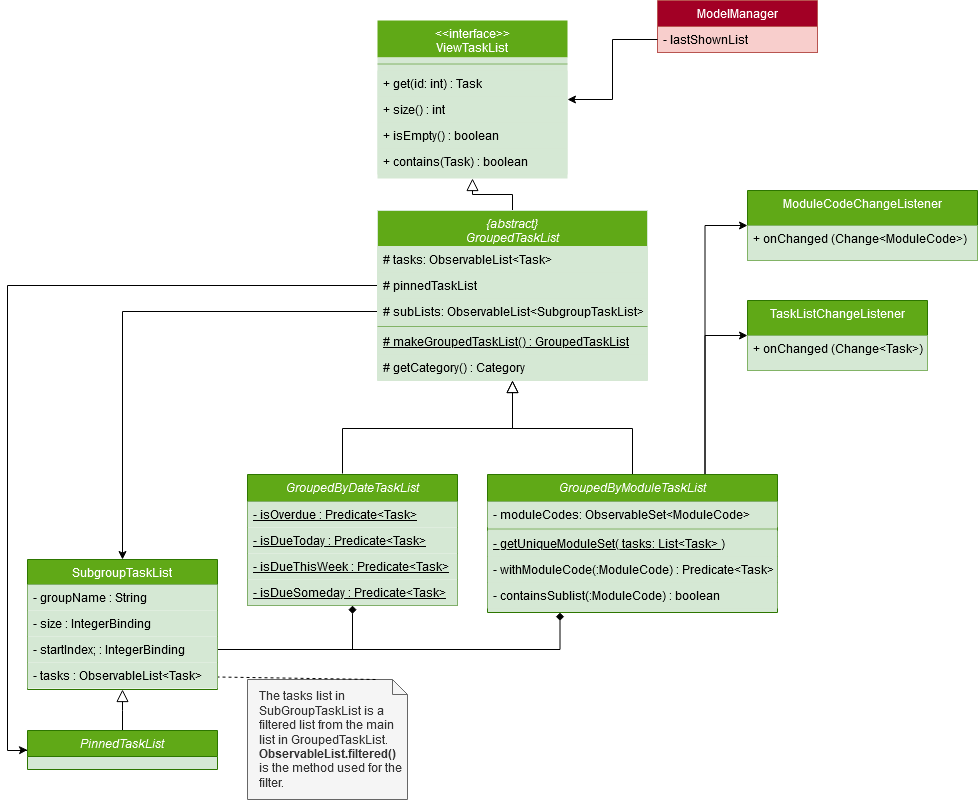

The diagram above was exported from draw.io. Its source (the exported page's mxGraphModel, read from the mxfile embedded in the PNG):
<mxGraphModel dx="2012" dy="641" grid="1" gridSize="10" guides="1" tooltips="1" connect="1" arrows="1" fold="1" page="1" pageScale="1" pageWidth="827" pageHeight="1169" math="0" shadow="0">
  <root>
    <mxCell id="WIyWlLk6GJQsqaUBKTNV-0" />
    <mxCell id="WIyWlLk6GJQsqaUBKTNV-1" parent="WIyWlLk6GJQsqaUBKTNV-0" />
    <mxCell id="zkfFHV4jXpPFQw0GAbJ--12" value="" style="endArrow=block;endSize=10;endFill=0;shadow=0;strokeWidth=1;rounded=0;edgeStyle=elbowEdgeStyle;elbow=vertical;entryX=0.5;entryY=1;entryDx=0;entryDy=0;" parent="WIyWlLk6GJQsqaUBKTNV-1" source="zkfFHV4jXpPFQw0GAbJ--6" target="zkfFHV4jXpPFQw0GAbJ--0" edge="1">
      <mxGeometry width="160" relative="1" as="geometry">
        <mxPoint x="180" y="284" as="sourcePoint" />
        <mxPoint x="297" y="270" as="targetPoint" />
      </mxGeometry>
    </mxCell>
    <mxCell id="OrdrLDbsiygVmOlIKMc1-15" value="" style="endArrow=block;endSize=10;endFill=0;shadow=0;strokeWidth=1;rounded=0;edgeStyle=elbowEdgeStyle;elbow=vertical;exitX=0.5;exitY=0;exitDx=0;exitDy=0;entryX=0.5;entryY=1;entryDx=0;entryDy=0;" edge="1" parent="WIyWlLk6GJQsqaUBKTNV-1" source="OrdrLDbsiygVmOlIKMc1-6" target="zkfFHV4jXpPFQw0GAbJ--6">
      <mxGeometry width="160" relative="1" as="geometry">
        <mxPoint x="305" y="320" as="sourcePoint" />
        <mxPoint x="320" y="499" as="targetPoint" />
        <Array as="points">
          <mxPoint x="370" y="528" />
          <mxPoint x="300" y="528" />
          <mxPoint x="320" y="528" />
        </Array>
      </mxGeometry>
    </mxCell>
    <mxCell id="OrdrLDbsiygVmOlIKMc1-62" value="" style="edgeStyle=orthogonalEdgeStyle;rounded=0;orthogonalLoop=1;jettySize=auto;html=1;" edge="1" parent="WIyWlLk6GJQsqaUBKTNV-1" source="OrdrLDbsiygVmOlIKMc1-5" target="OrdrLDbsiygVmOlIKMc1-31">
      <mxGeometry relative="1" as="geometry">
        <mxPoint x="120" y="397" as="targetPoint" />
      </mxGeometry>
    </mxCell>
    <mxCell id="OrdrLDbsiygVmOlIKMc1-26" value="" style="endArrow=block;endSize=10;endFill=0;shadow=0;strokeWidth=1;rounded=0;edgeStyle=elbowEdgeStyle;elbow=vertical;exitX=0.5;exitY=0;exitDx=0;exitDy=0;entryX=0.5;entryY=1;entryDx=0;entryDy=0;" edge="1" parent="WIyWlLk6GJQsqaUBKTNV-1" target="zkfFHV4jXpPFQw0GAbJ--6">
      <mxGeometry width="160" relative="1" as="geometry">
        <mxPoint x="165" y="573" as="sourcePoint" />
        <mxPoint x="295" y="483" as="targetPoint" />
        <Array as="points">
          <mxPoint x="230" y="528" />
          <mxPoint x="290" y="528" />
          <mxPoint x="270" y="528" />
          <mxPoint x="280" y="528" />
        </Array>
      </mxGeometry>
    </mxCell>
    <mxCell id="OrdrLDbsiygVmOlIKMc1-37" value="" style="endArrow=block;endSize=10;endFill=0;shadow=0;strokeWidth=1;rounded=0;edgeStyle=elbowEdgeStyle;elbow=vertical;entryX=0.5;entryY=1;entryDx=0;entryDy=0;" edge="1" source="OrdrLDbsiygVmOlIKMc1-39" target="OrdrLDbsiygVmOlIKMc1-31" parent="WIyWlLk6GJQsqaUBKTNV-1">
      <mxGeometry width="160" relative="1" as="geometry">
        <mxPoint x="-190" y="853" as="sourcePoint" />
        <mxPoint x="-73" y="839" as="targetPoint" />
      </mxGeometry>
    </mxCell>
    <mxCell id="zkfFHV4jXpPFQw0GAbJ--17" value="ModelManager" style="swimlane;fontStyle=0;align=center;verticalAlign=middle;childLayout=stackLayout;horizontal=1;startSize=26;horizontalStack=0;resizeParent=1;resizeLast=0;collapsible=1;marginBottom=0;rounded=0;shadow=0;strokeWidth=1;labelBackgroundColor=none;fillColor=#A20025;strokeColor=#b85450;fontFamily=Helvetica;fontColor=#FFFFFF;" parent="WIyWlLk6GJQsqaUBKTNV-1" vertex="1">
      <mxGeometry x="480" y="100" width="160" height="52" as="geometry">
        <mxRectangle x="508" y="120" width="160" height="26" as="alternateBounds" />
      </mxGeometry>
    </mxCell>
    <mxCell id="zkfFHV4jXpPFQw0GAbJ--18" value="- lastShownList" style="text;align=left;verticalAlign=top;spacingLeft=4;spacingRight=4;overflow=hidden;rotatable=0;points=[[0,0.5],[1,0.5]];portConstraint=eastwest;fillColor=#f8cecc;strokeColor=#b85450;" parent="zkfFHV4jXpPFQw0GAbJ--17" vertex="1">
      <mxGeometry y="26" width="160" height="26" as="geometry" />
    </mxCell>
    <mxCell id="OrdrLDbsiygVmOlIKMc1-65" style="edgeStyle=orthogonalEdgeStyle;rounded=0;orthogonalLoop=1;jettySize=auto;html=1;exitX=1;exitY=0.5;exitDx=0;exitDy=0;entryX=0.5;entryY=1;entryDx=0;entryDy=0;endArrow=diamond;endFill=1;" edge="1" parent="WIyWlLk6GJQsqaUBKTNV-1" source="OrdrLDbsiygVmOlIKMc1-36" target="OrdrLDbsiygVmOlIKMc1-19">
      <mxGeometry relative="1" as="geometry" />
    </mxCell>
    <mxCell id="OrdrLDbsiygVmOlIKMc1-66" style="edgeStyle=orthogonalEdgeStyle;rounded=0;orthogonalLoop=1;jettySize=auto;html=1;exitX=1;exitY=0.5;exitDx=0;exitDy=0;entryX=0.25;entryY=1;entryDx=0;entryDy=0;endArrow=diamond;endFill=1;" edge="1" parent="WIyWlLk6GJQsqaUBKTNV-1" source="OrdrLDbsiygVmOlIKMc1-36" target="OrdrLDbsiygVmOlIKMc1-6">
      <mxGeometry relative="1" as="geometry" />
    </mxCell>
    <mxCell id="OrdrLDbsiygVmOlIKMc1-67" style="edgeStyle=orthogonalEdgeStyle;rounded=0;orthogonalLoop=1;jettySize=auto;html=1;exitX=0;exitY=0.5;exitDx=0;exitDy=0;entryX=0;entryY=0.5;entryDx=0;entryDy=0;endArrow=classic;endFill=1;" edge="1" parent="WIyWlLk6GJQsqaUBKTNV-1" source="zkfFHV4jXpPFQw0GAbJ--7" target="OrdrLDbsiygVmOlIKMc1-39">
      <mxGeometry relative="1" as="geometry">
        <Array as="points">
          <mxPoint x="-170" y="385" />
          <mxPoint x="-170" y="850" />
          <mxPoint x="-150" y="850" />
        </Array>
      </mxGeometry>
    </mxCell>
    <mxCell id="OrdrLDbsiygVmOlIKMc1-74" style="edgeStyle=orthogonalEdgeStyle;rounded=0;orthogonalLoop=1;jettySize=auto;html=1;exitX=0;exitY=0.75;exitDx=0;exitDy=0;endArrow=classic;endFill=1;" edge="1" parent="WIyWlLk6GJQsqaUBKTNV-1" source="zkfFHV4jXpPFQw0GAbJ--17" target="zkfFHV4jXpPFQw0GAbJ--0">
      <mxGeometry relative="1" as="geometry" />
    </mxCell>
    <mxCell id="zkfFHV4jXpPFQw0GAbJ--0" value="&lt;&lt;interface&gt;&gt;&#10;ViewTaskList&#10;" style="swimlane;fontStyle=0;align=center;verticalAlign=top;childLayout=stackLayout;horizontal=1;startSize=37;horizontalStack=0;resizeParent=1;resizeLast=0;collapsible=1;marginBottom=0;rounded=0;shadow=0;strokeWidth=1;fillColor=#60a917;strokeColor=none;swimlaneFillColor=#D5E8D4;fontColor=#ffffff;" parent="WIyWlLk6GJQsqaUBKTNV-1" vertex="1">
      <mxGeometry x="200" y="120" width="190" height="158" as="geometry">
        <mxRectangle x="230" y="140" width="160" height="26" as="alternateBounds" />
      </mxGeometry>
    </mxCell>
    <mxCell id="OrdrLDbsiygVmOlIKMc1-99" value="" style="line;html=1;strokeWidth=1;align=left;verticalAlign=middle;spacingTop=-1;spacingLeft=3;spacingRight=3;rotatable=0;labelPosition=right;points=[];portConstraint=eastwest;fillColor=#d5e8d4;strokeColor=#82b366;shadow=0;gradientColor=none;" vertex="1" parent="zkfFHV4jXpPFQw0GAbJ--0">
      <mxGeometry y="37" width="190" height="13" as="geometry" />
    </mxCell>
    <mxCell id="OrdrLDbsiygVmOlIKMc1-0" value="+ get(id: int) : Task" style="text;align=left;verticalAlign=top;spacingLeft=4;spacingRight=4;overflow=hidden;rotatable=0;points=[[0,0.5],[1,0.5]];portConstraint=eastwest;fillColor=#d5e8d4;strokeColor=none;" vertex="1" parent="zkfFHV4jXpPFQw0GAbJ--0">
      <mxGeometry y="50" width="190" height="26" as="geometry" />
    </mxCell>
    <mxCell id="zkfFHV4jXpPFQw0GAbJ--2" value="+ size() : int" style="text;align=left;verticalAlign=top;spacingLeft=4;spacingRight=4;overflow=hidden;rotatable=0;points=[[0,0.5],[1,0.5]];portConstraint=eastwest;rounded=0;shadow=0;html=0;fillColor=#d5e8d4;strokeColor=none;" parent="zkfFHV4jXpPFQw0GAbJ--0" vertex="1">
      <mxGeometry y="76" width="190" height="26" as="geometry" />
    </mxCell>
    <mxCell id="zkfFHV4jXpPFQw0GAbJ--5" value="+ isEmpty() : boolean" style="text;align=left;verticalAlign=top;spacingLeft=4;spacingRight=4;overflow=hidden;rotatable=0;points=[[0,0.5],[1,0.5]];portConstraint=eastwest;fillColor=#d5e8d4;strokeColor=none;" parent="zkfFHV4jXpPFQw0GAbJ--0" vertex="1">
      <mxGeometry y="102" width="190" height="26" as="geometry" />
    </mxCell>
    <mxCell id="OrdrLDbsiygVmOlIKMc1-16" value="+ contains(Task) : boolean" style="text;align=left;verticalAlign=top;spacingLeft=4;spacingRight=4;overflow=hidden;rotatable=0;points=[[0,0.5],[1,0.5]];portConstraint=eastwest;fillColor=#d5e8d4;strokeColor=none;" vertex="1" parent="zkfFHV4jXpPFQw0GAbJ--0">
      <mxGeometry y="128" width="190" height="26" as="geometry" />
    </mxCell>
    <mxCell id="OrdrLDbsiygVmOlIKMc1-78" value="&lt;div&gt;The tasks list in SubGroupTaskList is a filtered list from the main list in GroupedTaskList.&lt;/div&gt;&lt;div&gt;&lt;b&gt;ObservableList.filtered()&lt;/b&gt; is the method used for the filter.&lt;br&gt;&lt;/div&gt;" style="shape=note;size=15;align=left;spacingLeft=10;html=1;whiteSpace=wrap;fillColor=#f5f5f5;strokeColor=#666666;fontColor=#333333;" vertex="1" parent="WIyWlLk6GJQsqaUBKTNV-1">
      <mxGeometry x="70" y="779" width="160" height="120" as="geometry" />
    </mxCell>
    <mxCell id="OrdrLDbsiygVmOlIKMc1-80" value="" style="edgeStyle=none;endArrow=none;exitX=0.8;exitY=0;dashed=1;html=1;" edge="1" source="OrdrLDbsiygVmOlIKMc1-78" parent="WIyWlLk6GJQsqaUBKTNV-1" target="OrdrLDbsiygVmOlIKMc1-33">
      <mxGeometry x="1" relative="1" as="geometry">
        <mxPoint x="-200" y="661" as="targetPoint" />
      </mxGeometry>
    </mxCell>
    <mxCell id="zkfFHV4jXpPFQw0GAbJ--6" value="{abstract}&#10;GroupedTaskList&#10;" style="swimlane;fontStyle=2;align=center;verticalAlign=top;childLayout=stackLayout;horizontal=1;startSize=36;horizontalStack=0;resizeParent=1;resizeLast=0;collapsible=1;marginBottom=0;rounded=0;shadow=0;strokeWidth=1;fillColor=#60a917;strokeColor=#D5E8D4;fontColor=#ffffff;swimlaneFillColor=#D5E8D4;" parent="WIyWlLk6GJQsqaUBKTNV-1" vertex="1">
      <mxGeometry x="200" y="310" width="270" height="170" as="geometry">
        <mxRectangle x="130" y="380" width="160" height="26" as="alternateBounds" />
      </mxGeometry>
    </mxCell>
    <mxCell id="zkfFHV4jXpPFQw0GAbJ--8" value="# tasks: ObservableList&lt;Task&gt;" style="text;align=left;verticalAlign=top;spacingLeft=4;spacingRight=4;overflow=hidden;rotatable=0;points=[[0,0.5],[1,0.5]];portConstraint=eastwest;rounded=0;shadow=0;html=0;fillColor=#d5e8d4;strokeColor=none;" parent="zkfFHV4jXpPFQw0GAbJ--6" vertex="1">
      <mxGeometry y="36" width="270" height="26" as="geometry" />
    </mxCell>
    <mxCell id="zkfFHV4jXpPFQw0GAbJ--7" value="# pinnedTaskList" style="text;align=left;verticalAlign=top;spacingLeft=4;spacingRight=4;overflow=hidden;rotatable=0;points=[[0,0.5],[1,0.5]];portConstraint=eastwest;fillColor=#d5e8d4;strokeColor=none;" parent="zkfFHV4jXpPFQw0GAbJ--6" vertex="1">
      <mxGeometry y="62" width="270" height="26" as="geometry" />
    </mxCell>
    <mxCell id="OrdrLDbsiygVmOlIKMc1-5" value="# subLists: ObservableList&lt;SubgroupTaskList&gt;" style="text;align=left;verticalAlign=top;spacingLeft=4;spacingRight=4;overflow=hidden;rotatable=0;points=[[0,0.5],[1,0.5]];portConstraint=eastwest;rounded=0;shadow=0;html=0;fillColor=#d5e8d4;strokeColor=none;" vertex="1" parent="zkfFHV4jXpPFQw0GAbJ--6">
      <mxGeometry y="88" width="270" height="26" as="geometry" />
    </mxCell>
    <mxCell id="zkfFHV4jXpPFQw0GAbJ--9" value="" style="line;html=1;strokeWidth=1;align=left;verticalAlign=middle;spacingTop=-1;spacingLeft=3;spacingRight=3;rotatable=0;labelPosition=right;points=[];portConstraint=eastwest;fillColor=#d5e8d4;strokeColor=#82b366;shadow=0;gradientColor=none;" parent="zkfFHV4jXpPFQw0GAbJ--6" vertex="1">
      <mxGeometry y="114" width="270" height="4" as="geometry" />
    </mxCell>
    <mxCell id="OrdrLDbsiygVmOlIKMc1-19" value="GroupedByDateTaskList" style="swimlane;fontStyle=2;align=center;verticalAlign=top;childLayout=stackLayout;horizontal=1;startSize=27;horizontalStack=0;resizeParent=1;resizeLast=0;collapsible=1;marginBottom=0;rounded=0;shadow=0;strokeWidth=1;fillColor=#60a917;strokeColor=#2D7600;fontColor=#ffffff;" vertex="1" parent="WIyWlLk6GJQsqaUBKTNV-1">
      <mxGeometry x="70" y="574" width="210" height="131" as="geometry">
        <mxRectangle x="130" y="380" width="160" height="26" as="alternateBounds" />
      </mxGeometry>
    </mxCell>
    <mxCell id="OrdrLDbsiygVmOlIKMc1-20" value="- isOverdue : Predicate&lt;Task&gt; " style="text;align=left;verticalAlign=top;spacingLeft=4;spacingRight=4;overflow=hidden;rotatable=0;points=[[0,0.5],[1,0.5]];portConstraint=eastwest;fontStyle=4;fillColor=#d5e8d4;strokeColor=none;" vertex="1" parent="OrdrLDbsiygVmOlIKMc1-19">
      <mxGeometry y="27" width="210" height="26" as="geometry" />
    </mxCell>
    <mxCell id="OrdrLDbsiygVmOlIKMc1-21" value="- isDueToday : Predicate&lt;Task&gt;" style="text;align=left;verticalAlign=top;spacingLeft=4;spacingRight=4;overflow=hidden;rotatable=0;points=[[0,0.5],[1,0.5]];portConstraint=eastwest;rounded=0;shadow=0;html=0;fontStyle=4;fillColor=#d5e8d4;strokeColor=none;" vertex="1" parent="OrdrLDbsiygVmOlIKMc1-19">
      <mxGeometry y="53" width="210" height="26" as="geometry" />
    </mxCell>
    <mxCell id="OrdrLDbsiygVmOlIKMc1-22" value="- isDueThisWeek : Predicate&lt;Task&gt; " style="text;align=left;verticalAlign=top;spacingLeft=4;spacingRight=4;overflow=hidden;rotatable=0;points=[[0,0.5],[1,0.5]];portConstraint=eastwest;rounded=0;shadow=0;html=0;fontStyle=4;fillColor=#d5e8d4;strokeColor=none;" vertex="1" parent="OrdrLDbsiygVmOlIKMc1-19">
      <mxGeometry y="79" width="210" height="26" as="geometry" />
    </mxCell>
    <mxCell id="OrdrLDbsiygVmOlIKMc1-29" value="- isDueSomeday : Predicate&lt;Task&gt; " style="text;align=left;verticalAlign=top;spacingLeft=4;spacingRight=4;overflow=hidden;rotatable=0;points=[[0,0.5],[1,0.5]];portConstraint=eastwest;rounded=0;shadow=0;html=0;fontStyle=4;fillColor=#d5e8d4;strokeColor=none;" vertex="1" parent="OrdrLDbsiygVmOlIKMc1-19">
      <mxGeometry y="105" width="210" height="26" as="geometry" />
    </mxCell>
    <mxCell id="OrdrLDbsiygVmOlIKMc1-31" value="SubgroupTaskList" style="swimlane;fontStyle=0;align=center;verticalAlign=top;childLayout=stackLayout;horizontal=1;startSize=25;horizontalStack=0;resizeParent=1;resizeLast=0;collapsible=1;marginBottom=0;rounded=0;shadow=0;strokeWidth=1;fillColor=#60a917;strokeColor=#2D7600;fontColor=#ffffff;" vertex="1" parent="WIyWlLk6GJQsqaUBKTNV-1">
      <mxGeometry x="-150" y="659" width="190" height="130" as="geometry">
        <mxRectangle x="230" y="140" width="160" height="26" as="alternateBounds" />
      </mxGeometry>
    </mxCell>
    <mxCell id="OrdrLDbsiygVmOlIKMc1-34" value="- groupName : String " style="text;align=left;verticalAlign=top;spacingLeft=4;spacingRight=4;overflow=hidden;rotatable=0;points=[[0,0.5],[1,0.5]];portConstraint=eastwest;rounded=0;shadow=0;html=0;fillColor=#d5e8d4;strokeColor=none;" vertex="1" parent="OrdrLDbsiygVmOlIKMc1-31">
      <mxGeometry y="25" width="190" height="26" as="geometry" />
    </mxCell>
    <mxCell id="OrdrLDbsiygVmOlIKMc1-35" value="- size : IntegerBinding " style="text;align=left;verticalAlign=top;spacingLeft=4;spacingRight=4;overflow=hidden;rotatable=0;points=[[0,0.5],[1,0.5]];portConstraint=eastwest;fillColor=#d5e8d4;strokeColor=none;" vertex="1" parent="OrdrLDbsiygVmOlIKMc1-31">
      <mxGeometry y="51" width="190" height="26" as="geometry" />
    </mxCell>
    <mxCell id="OrdrLDbsiygVmOlIKMc1-36" value="- startIndex; : IntegerBinding " style="text;align=left;verticalAlign=top;spacingLeft=4;spacingRight=4;overflow=hidden;rotatable=0;points=[[0,0.5],[1,0.5]];portConstraint=eastwest;fillColor=#d5e8d4;strokeColor=none;" vertex="1" parent="OrdrLDbsiygVmOlIKMc1-31">
      <mxGeometry y="77" width="190" height="26" as="geometry" />
    </mxCell>
    <mxCell id="OrdrLDbsiygVmOlIKMc1-33" value="-  tasks : ObservableList&lt;Task&gt;" style="text;align=left;verticalAlign=top;spacingLeft=4;spacingRight=4;overflow=hidden;rotatable=0;points=[[0,0.5],[1,0.5]];portConstraint=eastwest;fillColor=#d5e8d4;strokeColor=none;" vertex="1" parent="OrdrLDbsiygVmOlIKMc1-31">
      <mxGeometry y="103" width="190" height="26" as="geometry" />
    </mxCell>
    <mxCell id="OrdrLDbsiygVmOlIKMc1-93" style="edgeStyle=orthogonalEdgeStyle;rounded=0;orthogonalLoop=1;jettySize=auto;html=1;exitX=0.75;exitY=0;exitDx=0;exitDy=0;entryX=0;entryY=0.5;entryDx=0;entryDy=0;endArrow=classic;endFill=1;" edge="1" parent="WIyWlLk6GJQsqaUBKTNV-1" source="OrdrLDbsiygVmOlIKMc1-6" target="OrdrLDbsiygVmOlIKMc1-85">
      <mxGeometry relative="1" as="geometry" />
    </mxCell>
    <mxCell id="OrdrLDbsiygVmOlIKMc1-94" style="edgeStyle=orthogonalEdgeStyle;rounded=0;orthogonalLoop=1;jettySize=auto;html=1;exitX=0.75;exitY=0;exitDx=0;exitDy=0;entryX=0;entryY=0.5;entryDx=0;entryDy=0;endArrow=classic;endFill=1;" edge="1" parent="WIyWlLk6GJQsqaUBKTNV-1" source="OrdrLDbsiygVmOlIKMc1-6" target="OrdrLDbsiygVmOlIKMc1-2">
      <mxGeometry relative="1" as="geometry" />
    </mxCell>
    <mxCell id="OrdrLDbsiygVmOlIKMc1-6" value="GroupedByModuleTaskList" style="swimlane;fontStyle=2;align=center;verticalAlign=top;childLayout=stackLayout;horizontal=1;startSize=27;horizontalStack=0;resizeParent=1;resizeLast=0;collapsible=1;marginBottom=0;rounded=0;shadow=0;strokeWidth=1;fillColor=#60a917;strokeColor=#2D7600;swimlaneFillColor=#D5E8D4;fontColor=#ffffff;" vertex="1" parent="WIyWlLk6GJQsqaUBKTNV-1">
      <mxGeometry x="310" y="574" width="290" height="138" as="geometry">
        <mxRectangle x="130" y="380" width="160" height="26" as="alternateBounds" />
      </mxGeometry>
    </mxCell>
    <mxCell id="OrdrLDbsiygVmOlIKMc1-28" value="- moduleCodes: ObservableSet&lt;ModuleCode&gt;" style="text;align=left;verticalAlign=top;spacingLeft=4;spacingRight=4;overflow=hidden;rotatable=0;points=[[0,0.5],[1,0.5]];portConstraint=eastwest;rounded=0;shadow=0;html=0;fillColor=#d5e8d4;strokeColor=none;" vertex="1" parent="OrdrLDbsiygVmOlIKMc1-6">
      <mxGeometry y="27" width="290" height="26" as="geometry" />
    </mxCell>
    <mxCell id="OrdrLDbsiygVmOlIKMc1-10" value="" style="line;html=1;strokeWidth=1;align=left;verticalAlign=middle;spacingTop=-1;spacingLeft=3;spacingRight=3;rotatable=0;labelPosition=right;points=[];portConstraint=eastwest;fillColor=#ffffff;strokeColor=#82b366;" vertex="1" parent="OrdrLDbsiygVmOlIKMc1-6">
      <mxGeometry y="53" width="290" height="3" as="geometry" />
    </mxCell>
    <mxCell id="OrdrLDbsiygVmOlIKMc1-11" value="- getUniqueModuleSet( tasks: List&lt;Task&gt; )" style="text;align=left;verticalAlign=top;spacingLeft=4;spacingRight=4;overflow=hidden;rotatable=0;points=[[0,0.5],[1,0.5]];portConstraint=eastwest;fontStyle=4;fillColor=#d5e8d4;strokeColor=none;" vertex="1" parent="OrdrLDbsiygVmOlIKMc1-6">
      <mxGeometry y="56" width="290" height="26" as="geometry" />
    </mxCell>
    <mxCell id="OrdrLDbsiygVmOlIKMc1-12" value="- withModuleCode(:ModuleCode) : Predicate&lt;Task&gt;" style="text;align=left;verticalAlign=top;spacingLeft=4;spacingRight=4;overflow=hidden;rotatable=0;points=[[0,0.5],[1,0.5]];portConstraint=eastwest;fillColor=#d5e8d4;strokeColor=none;" vertex="1" parent="OrdrLDbsiygVmOlIKMc1-6">
      <mxGeometry y="82" width="290" height="26" as="geometry" />
    </mxCell>
    <mxCell id="OrdrLDbsiygVmOlIKMc1-27" value="- containsSublist(:ModuleCode) : boolean" style="text;align=left;verticalAlign=top;spacingLeft=4;spacingRight=4;overflow=hidden;rotatable=0;points=[[0,0.5],[1,0.5]];portConstraint=eastwest;fillColor=#d5e8d4;strokeColor=none;" vertex="1" parent="OrdrLDbsiygVmOlIKMc1-6">
      <mxGeometry y="108" width="290" height="26" as="geometry" />
    </mxCell>
    <mxCell id="OrdrLDbsiygVmOlIKMc1-85" value="ModuleCodeChangeListener" style="swimlane;fontStyle=0;align=center;verticalAlign=top;childLayout=stackLayout;horizontal=1;startSize=35;horizontalStack=0;resizeParent=1;resizeLast=0;collapsible=1;marginBottom=0;rounded=0;shadow=0;strokeWidth=1;fillColor=#60a917;strokeColor=#2D7600;fontColor=#ffffff;" vertex="1" parent="WIyWlLk6GJQsqaUBKTNV-1">
      <mxGeometry x="570" y="290" width="230" height="70" as="geometry">
        <mxRectangle x="340" y="380" width="170" height="26" as="alternateBounds" />
      </mxGeometry>
    </mxCell>
    <mxCell id="OrdrLDbsiygVmOlIKMc1-86" value="+ onChanged (Change&lt;ModuleCode&gt;)" style="text;align=left;verticalAlign=top;spacingLeft=4;spacingRight=4;overflow=hidden;rotatable=0;points=[[0,0.5],[1,0.5]];portConstraint=eastwest;fillColor=#d5e8d4;strokeColor=#82b366;" vertex="1" parent="OrdrLDbsiygVmOlIKMc1-85">
      <mxGeometry y="35" width="230" height="35" as="geometry" />
    </mxCell>
    <mxCell id="OrdrLDbsiygVmOlIKMc1-2" value="TaskListChangeListener" style="swimlane;fontStyle=0;align=center;verticalAlign=top;childLayout=stackLayout;horizontal=1;startSize=35;horizontalStack=0;resizeParent=1;resizeLast=0;collapsible=1;marginBottom=0;rounded=0;shadow=0;strokeWidth=1;fillColor=#60a917;strokeColor=#2D7600;fontColor=#ffffff;" vertex="1" parent="WIyWlLk6GJQsqaUBKTNV-1">
      <mxGeometry x="570" y="400" width="180" height="70" as="geometry">
        <mxRectangle x="340" y="380" width="170" height="26" as="alternateBounds" />
      </mxGeometry>
    </mxCell>
    <mxCell id="OrdrLDbsiygVmOlIKMc1-3" value="+ onChanged (Change&lt;Task&gt;)" style="text;align=left;verticalAlign=top;spacingLeft=4;spacingRight=4;overflow=hidden;rotatable=0;points=[[0,0.5],[1,0.5]];portConstraint=eastwest;fillColor=#d5e8d4;strokeColor=#82b366;" vertex="1" parent="OrdrLDbsiygVmOlIKMc1-2">
      <mxGeometry y="35" width="180" height="35" as="geometry" />
    </mxCell>
    <mxCell id="zkfFHV4jXpPFQw0GAbJ--10" value="# makeGroupedTaskList() : GroupedTaskList" style="text;align=left;verticalAlign=top;spacingLeft=4;spacingRight=4;overflow=hidden;rotatable=0;points=[[0,0.5],[1,0.5]];portConstraint=eastwest;fontStyle=4;fillColor=#d5e8d4;strokeColor=none;gradientColor=none;" parent="WIyWlLk6GJQsqaUBKTNV-1" vertex="1">
      <mxGeometry x="200" y="428" width="270" height="26" as="geometry" />
    </mxCell>
    <mxCell id="zkfFHV4jXpPFQw0GAbJ--11" value="# getCategory() : Category" style="text;align=left;verticalAlign=top;spacingLeft=4;spacingRight=4;overflow=hidden;rotatable=0;points=[[0,0.5],[1,0.5]];portConstraint=eastwest;fillColor=#d5e8d4;strokeColor=none;" parent="WIyWlLk6GJQsqaUBKTNV-1" vertex="1">
      <mxGeometry x="200" y="454" width="270" height="26" as="geometry" />
    </mxCell>
    <mxCell id="OrdrLDbsiygVmOlIKMc1-39" value="PinnedTaskList" style="swimlane;fontStyle=2;align=center;verticalAlign=middle;childLayout=stackLayout;horizontal=1;startSize=26;horizontalStack=0;resizeParent=1;resizeLast=0;collapsible=1;marginBottom=0;rounded=0;shadow=0;strokeWidth=1;fillColor=#60a917;strokeColor=#2D7600;fontColor=#ffffff;swimlaneFillColor=#D5E8D4;" vertex="1" parent="WIyWlLk6GJQsqaUBKTNV-1">
      <mxGeometry x="-150" y="830" width="190" height="39" as="geometry">
        <mxRectangle x="-135" y="819" width="160" height="19" as="alternateBounds" />
      </mxGeometry>
    </mxCell>
  </root>
</mxGraphModel>